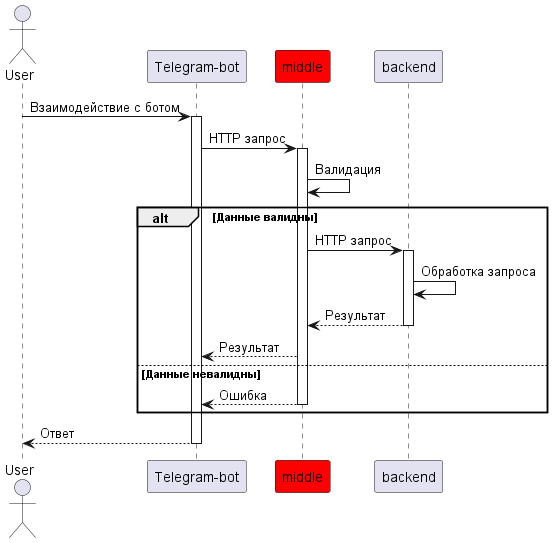

The diagram above was rendered by PlantUML. Its source (embedded in the PNG):
@startuml

actor User as user
participant "Telegram-bot" as frontend
participant "middle" as middle #red
participant "backend" as backend

user -> frontend : Взаимодействие с ботом
activate frontend

frontend -> middle : HTTP запрос
activate middle
    middle -> middle : Валидация
alt Данные валидны
    middle -> backend : HTTP запрос

    activate backend
    backend -> backend : Обработка запроса
    backend --> middle : Результат
    deactivate backend

    middle --> frontend : Результат
else Данные невалидны
    middle --> frontend : Ошибка
    deactivate middle
end
    frontend --> user: Ответ
deactivate frontend
deactivate user
@enduml